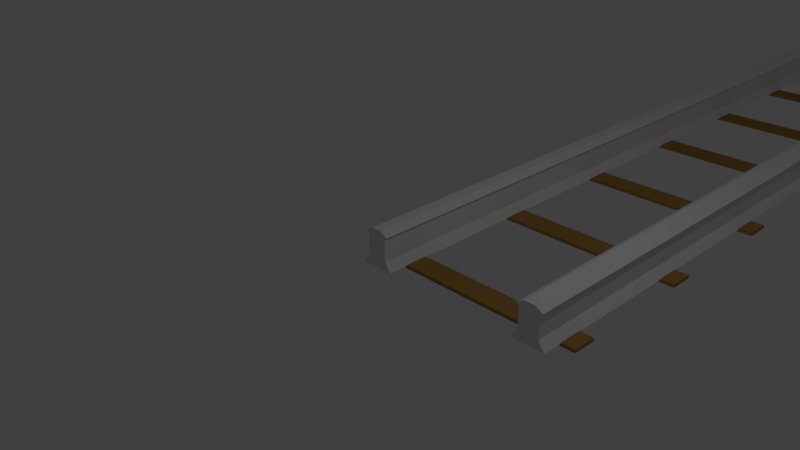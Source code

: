 # Source: straight.blend  (saved by Blender 2.79.0; exported with 4.5.12 LTS)
import bpy
from mathutils import Matrix  # noqa: F401  (used for matrix-valued properties, if any)

bpy.ops.wm.read_factory_settings(use_empty=True)
scene = bpy.context.scene
scene.name = 'Scene'

# ---- collections
col_collection_1 = bpy.data.collections.new('Collection 1'); scene.collection.children.link(col_collection_1)

# ---- materials (node trees are filled in below, after node groups)
mat_wood_material = bpy.data.materials.new('Wood Material')
mat_wood_material.alpha_threshold = 0.0
mat_wood_material.use_transparent_shadow = False
mat_wood_material.preview_render_type = 'CUBE'
mat_wood_material.diffuse_color = (0.3763, 0.2086, 0.04971, 1.0)
mat_wood_material.roughness = 0.5

# ---- material node trees

# ---- world
world_world = bpy.data.worlds.new('World'); scene.world = world_world
world_world.color = (0.05088, 0.05088, 0.05088)
world_world.use_sun_shadow = False
world_world.sun_shadow_jitter_overblur = 0.0
world_world.cycles.sampling_method = 'NONE'
world_world.cycles.sample_map_resolution = 256

# ---- cameras
cam_camera = bpy.data.cameras.new('Camera')
cam_camera.clip_end = 100.0
cam_camera.lens = 35.0
cam_camera.sensor_width = 32.0
cam_camera.sensor_height = 18.0
cam_camera.ortho_scale = 7.314
cam_camera.dof.focus_distance = 0.0
cam_camera.dof.aperture_fstop = 128.0

# ---- lights
light_lamp = bpy.data.lights.new('Lamp', 'POINT')
light_lamp.transmission_factor = 0.0
light_lamp.cutoff_distance = 30.0
light_lamp.energy = 100.0
light_lamp.shadow_buffer_clip_start = 1.001
light_lamp.shadow_soft_size = 0.1
light_lamp.shadow_maximum_resolution = 0.006
light_lamp.use_absolute_resolution = True
light_lamp.cycles.use_multiple_importance_sampling = False

# ---- meshes
me_cube_006 = bpy.data.meshes.new('Cube.006')
me_cube_006.from_pydata([(-16.0, 8.013, -0.2235), (-16.0, 11.3, -0.2235), (16.0, 11.3, -0.2235), (16.0, 8.013, -0.2235), (-16.0, 8.013, 0.2235), (-16.0, 11.3, 0.2235), (16.0, 11.3, 0.2235), (16.0, 8.013, 0.2235), (-16.0, -11.3, -0.2235), (-16.0, -8.013, -0.2235), (16.0, -8.013, -0.2235), (16.0, -11.3, -0.2235), (-16.0, -11.3, 0.2235), (-16.0, -8.013, 0.2235), (16.0, -8.013, 0.2235), (16.0, -11.3, 0.2235)], [], [(4, 5, 1, 0), (5, 6, 2, 1), (6, 7, 3, 2), (7, 4, 0, 3), (0, 1, 2, 3), (7, 6, 5, 4), (12, 13, 9, 8), (13, 14, 10, 9), (14, 15, 11, 10), (15, 12, 8, 11), (8, 9, 10, 11), (15, 14, 13, 12)])
_uv = me_cube_006.uv_layers.new(name='UVMap')
_uv.uv.foreach_set('vector', [0.1023, 0.2151, 9.359e-05, 0.2153, 5.446e-05, 0.2015, 0.1023, 0.2012, 5.451e-05, 0.0927, 0.9008, 0.0927, 0.9009, 0.1084, 0.000104, 0.1084, 0.9999, 0.2151, 0.8977, 0.2153, 0.8977, 0.2014, 0.9999, 0.2012, 0.8977, 0.2153, 0.1023, 0.2151, 0.1023, 0.2012, 0.8977, 0.2014, 0.000104, 0.2011, 0.000104, 0.1084, 0.9009, 0.1084, 0.9009, 0.2011, 0.9008, 5.446e-05, 0.9008, 0.0927, 5.451e-05, 0.0927, 5.446e-05, 5.456e-05, 0.1023, 0.2151, 9.359e-05, 0.2153, 5.446e-05, 0.2015, 0.1023, 0.2012, 5.451e-05, 0.0927, 0.9008, 0.0927, 0.9009, 0.1084, 0.000104, 0.1084, 0.9999, 0.2151, 0.8977, 0.2153, 0.8977, 0.2014, 0.9999, 0.2012, 0.8977, 0.2153, 0.1023, 0.2151, 0.1023, 0.2012, 0.8977, 0.2014, 0.000104, 0.2011, 0.000104, 0.1084, 0.9009, 0.1084, 0.9009, 0.2011, 0.9008, 5.446e-05, 0.9008, 0.0927, 5.451e-05, 0.0927, 5.446e-05, 5.456e-05])
me_cube_006.materials.append(mat_wood_material)
me_cube_006.use_remesh_preserve_volume = False
me_cube_006.use_remesh_preserve_attributes = False
me_cube_006.use_mirror_vertex_groups = False
me_cube_006.update()
me_cube = bpy.data.meshes.new('Cube')
me_cube.from_pydata([(-6.68, 10.21, -2.159), (-6.68, -10.21, -2.159), (-9.915, -10.21, -2.159), (-9.915, 10.21, -2.159), (-7.305, 10.21, -1.246), (-7.305, -10.21, -1.246), (-9.29, -10.21, -1.246), (-9.29, 10.21, -1.246), (-7.305, 10.21, 0.8272), (-7.305, -10.21, 0.8272), (-9.29, -10.21, 0.8272), (-9.29, 10.21, 0.8272), (-7.069, 10.21, 1.07), (-7.069, -10.21, 1.07), (-9.527, -10.21, 1.07), (-9.527, 10.21, 1.07), (-7.763, 10.21, 1.508), (-7.763, -10.21, 1.508), (-8.832, -10.21, 1.508), (-8.832, 10.21, 1.508), (9.915, 10.21, -2.159), (9.915, -10.21, -2.159), (6.68, -10.21, -2.159), (6.68, 10.21, -2.159), (9.29, 10.21, -1.246), (9.29, -10.21, -1.246), (7.305, -10.21, -1.246), (7.305, 10.21, -1.246), (9.29, 10.21, 0.8272), (9.29, -10.21, 0.8272), (7.305, -10.21, 0.8272), (7.305, 10.21, 0.8272), (9.527, 10.21, 1.07), (9.527, -10.21, 1.07), (7.069, -10.21, 1.07), (7.069, 10.21, 1.07), (8.832, 10.21, 1.508), (8.832, -10.21, 1.508), (7.763, -10.21, 1.508), (7.763, 10.21, 1.508)], [], [(0, 1, 2, 3), (7, 6, 10, 11), (0, 4, 5, 1), (1, 5, 6, 2), (2, 6, 7, 3), (4, 0, 3, 7), (11, 10, 14, 15), (6, 5, 9, 10), (4, 7, 11, 8), (5, 4, 8, 9), (15, 14, 18, 19), (10, 9, 13, 14), (8, 11, 15, 12), (9, 8, 12, 13), (16, 19, 18, 17), (14, 13, 17, 18), (12, 15, 19, 16), (13, 12, 16, 17), (20, 21, 22, 23), (27, 26, 30, 31), (20, 24, 25, 21), (21, 25, 26, 22), (22, 26, 27, 23), (24, 20, 23, 27), (31, 30, 34, 35), (26, 25, 29, 30), (24, 27, 31, 28), (25, 24, 28, 29), (35, 34, 38, 39), (30, 29, 33, 34), (28, 31, 35, 32), (29, 28, 32, 33), (36, 39, 38, 37), (34, 33, 37, 38), (32, 35, 39, 36), (33, 32, 36, 37)])
_uv = me_cube.uv_layers.new(name='UVMap')
_uv.uv.foreach_set('vector', [0.7347, 0.2732, 0.0001009, 0.2732, 0.0001011, 0.1568, 0.7347, 0.1568, 0.7347, 0.117, 0.0001011, 0.117, 0.0001011, 0.04244, 0.7347, 0.04244, 0.7347, 0.2732, 0.7347, 0.313, 0.000101, 0.313, 0.0001009, 0.2732, 9.047e-05, 0.4301, 0.03297, 0.4526, 0.03297, 0.5241, 9.033e-05, 0.5466, 0.0001011, 0.1568, 0.0001011, 0.117, 0.7347, 0.117, 0.7347, 0.1568, 0.967, 0.4526, 0.9999, 0.4301, 0.9999, 0.5466, 0.967, 0.5241, 0.7347, 0.04244, 0.0001011, 0.04244, 9.033e-05, 0.02962, 0.7347, 0.02962, 0.03297, 0.5241, 0.03297, 0.4526, 0.1077, 0.4526, 0.1077, 0.5241, 0.967, 0.4526, 0.967, 0.5241, 0.8923, 0.5241, 0.8923, 0.4526, 0.000101, 0.313, 0.7347, 0.313, 0.7347, 0.3875, 0.0001009, 0.3875, 0.7347, 0.02962, 9.033e-05, 0.02962, 9.033e-05, 9.033e-05, 0.7347, 9.069e-05, 0.1077, 0.5241, 0.1077, 0.4526, 0.1164, 0.4441, 0.1164, 0.5326, 0.8923, 0.4526, 0.8923, 0.5241, 0.8836, 0.5326, 0.8836, 0.4441, 0.0001009, 0.3875, 0.7347, 0.3875, 0.7347, 0.4004, 0.0001116, 0.4004, 0.8678, 0.4691, 0.8678, 0.5076, 0.1322, 0.5076, 0.1322, 0.4691, 0.1164, 0.5326, 0.1164, 0.4441, 0.1322, 0.4691, 0.1322, 0.5076, 0.8836, 0.4441, 0.8836, 0.5326, 0.8678, 0.5076, 0.8678, 0.4691, 0.0001116, 0.4004, 0.7347, 0.4004, 0.7347, 0.4299, 0.0001115, 0.4299, 0.7347, 0.2732, 0.0001009, 0.2732, 0.0001011, 0.1568, 0.7347, 0.1568, 0.7347, 0.117, 0.0001011, 0.117, 0.0001011, 0.04244, 0.7347, 0.04244, 0.7347, 0.2732, 0.7347, 0.313, 0.000101, 0.313, 0.0001009, 0.2732, 9.047e-05, 0.4301, 0.03297, 0.4526, 0.03297, 0.5241, 9.033e-05, 0.5466, 0.0001011, 0.1568, 0.0001011, 0.117, 0.7347, 0.117, 0.7347, 0.1568, 0.967, 0.4526, 0.9999, 0.4301, 0.9999, 0.5466, 0.967, 0.5241, 0.7347, 0.04244, 0.0001011, 0.04244, 9.033e-05, 0.02962, 0.7347, 0.02962, 0.03297, 0.5241, 0.03297, 0.4526, 0.1077, 0.4526, 0.1077, 0.5241, 0.967, 0.4526, 0.967, 0.5241, 0.8923, 0.5241, 0.8923, 0.4526, 0.000101, 0.313, 0.7347, 0.313, 0.7347, 0.3875, 0.0001009, 0.3875, 0.7347, 0.02962, 9.033e-05, 0.02962, 9.033e-05, 9.033e-05, 0.7347, 9.069e-05, 0.1077, 0.5241, 0.1077, 0.4526, 0.1164, 0.4441, 0.1164, 0.5326, 0.8923, 0.4526, 0.8923, 0.5241, 0.8836, 0.5326, 0.8836, 0.4441, 0.0001009, 0.3875, 0.7347, 0.3875, 0.7347, 0.4004, 0.0001116, 0.4004, 0.8678, 0.4691, 0.8678, 0.5076, 0.1322, 0.5076, 0.1322, 0.4691, 0.1164, 0.5326, 0.1164, 0.4441, 0.1322, 0.4691, 0.1322, 0.5076, 0.8836, 0.4441, 0.8836, 0.5326, 0.8678, 0.5076, 0.8678, 0.4691, 0.0001116, 0.4004, 0.7347, 0.4004, 0.7347, 0.4299, 0.0001115, 0.4299])
me_cube.materials.append(None)
me_cube.use_remesh_preserve_volume = False
me_cube.use_remesh_preserve_attributes = False
me_cube.use_mirror_vertex_groups = False
me_cube.update()

# ---- objects
ob_bot = bpy.data.objects.new('Bot', me_cube_006)
ob_top = bpy.data.objects.new('Top', me_cube)
ob_lamp = bpy.data.objects.new('Lamp', light_lamp)
ob_camera = bpy.data.objects.new('Camera', cam_camera)

# ---- transforms, parenting, visibility, modifiers, constraints
ob_bot.location = (1.322, 1.449, -0.1634)
ob_bot.scale = (0.104, 0.104, 0.104)
ob_bot.lineart.crease_threshold = 0.0
_m = ob_bot.modifiers.new('Array', 'ARRAY')
_m.count = 9
_m.fit_length = 29.0
_m.constant_offset_displace = (0.0, 0.0, 0.0)
_m.relative_offset_displace = (0.0, 1.7, 0.0)
_m = ob_bot.modifiers.new('Curve', 'CURVE')
_m.deform_axis = 'NEG_Y'
ob_top.location = (1.322, 1.494, 0.1718)
ob_top.scale = (0.1483, 0.1483, 0.1483)
ob_top.lock_rotations_4d = False
ob_top.empty_display_type = 'ARROWS'
ob_top.lineart.crease_threshold = 0.0
_m = ob_top.modifiers.new('Array', 'ARRAY')
_m.count = 12
_m.constant_offset_displace = (0.0, 0.0, 0.0)
_m.relative_offset_displace = (0.0, 1.0, 0.0)
_m = ob_top.modifiers.new('Curve', 'CURVE')
_m.deform_axis = 'NEG_Y'
ob_lamp.location = (4.076, 1.005, 5.904)
ob_lamp.rotation_euler = (0.6503, 0.05522, 1.866)
ob_lamp.lock_rotations_4d = False
ob_lamp.empty_display_type = 'ARROWS'
ob_lamp.color = (0.0, 0.0, 0.0, 0.0)
ob_lamp.lineart.crease_threshold = 0.0
ob_camera.location = (7.481, -6.508, 5.344)
ob_camera.rotation_euler = (1.109, 0.01082, 0.8149)
ob_camera.lock_rotations_4d = False
ob_camera.empty_display_type = 'ARROWS'
ob_camera.color = (0.0, 0.0, 0.0, 0.0)
ob_camera.display_type = 'WIRE'
ob_camera.lineart.crease_threshold = 0.0

# ---- collection membership
col_collection_1.objects.link(ob_bot)
col_collection_1.objects.link(ob_top)
col_collection_1.objects.link(ob_lamp)
col_collection_1.objects.link(ob_camera)

# ---- scene / render settings (as saved in the file)
scene.camera = ob_camera
scene.frame_start = 1; scene.frame_end = 250; scene.frame_set(1)
scene.render.engine = 'BLENDER_EEVEE_NEXT'
scene.render.resolution_percentage = 50
scene.render.dither_intensity = 0.0
scene.cycles.use_denoising = False
scene.cycles.samples = 10
scene.cycles.sampling_pattern = 'TABULATED_SOBOL'
scene.cycles.light_sampling_threshold = 0.0
scene.cycles.use_adaptive_sampling = False
scene.cycles.use_light_tree = False
scene.cycles.blur_glossy = 0.0
scene.cycles.volume_bounces = 1
scene.cycles.pixel_filter_type = 'GAUSSIAN'
scene.cycles.sample_clamp_indirect = 0.0
scene.view_settings.view_transform = 'Standard'
bpy.context.view_layer.update()
